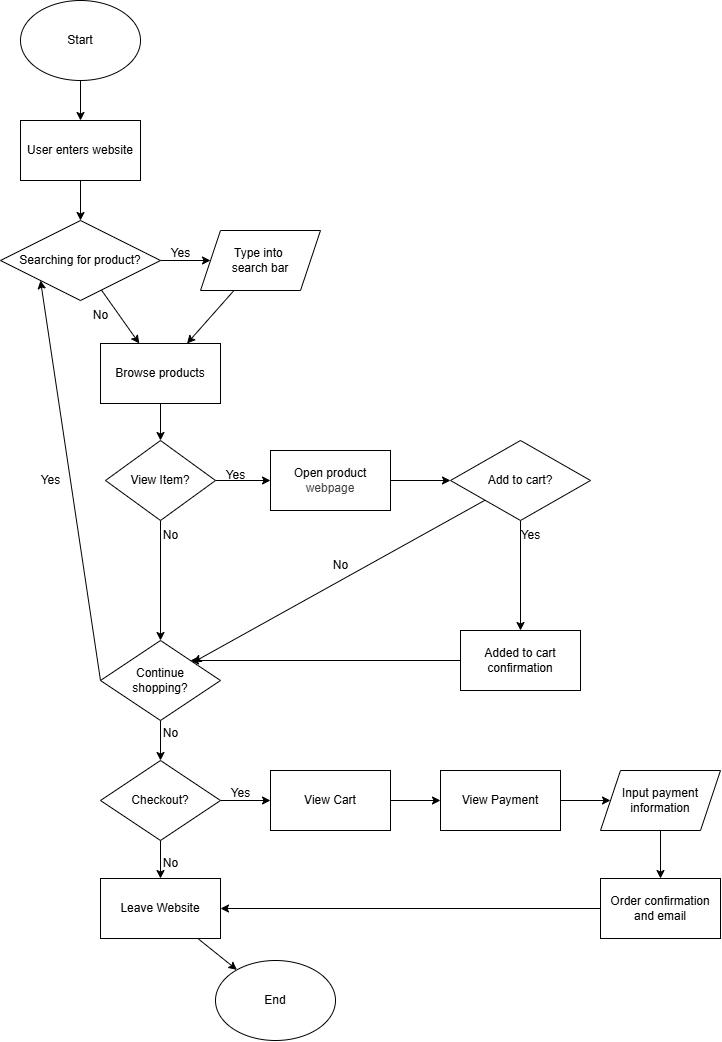

The diagram above was exported from draw.io. Its source (the exported page's mxGraphModel, read from the mxfile embedded in the PNG):
<mxGraphModel dx="980" dy="847" grid="1" gridSize="10" guides="1" tooltips="1" connect="1" arrows="1" fold="1" page="1" pageScale="1" pageWidth="850" pageHeight="1100" math="0" shadow="0">
  <root>
    <mxCell id="0" />
    <mxCell id="1" parent="0" />
    <mxCell id="4" value="" style="edgeStyle=none;html=1;" edge="1" parent="1" source="2" target="3">
      <mxGeometry relative="1" as="geometry" />
    </mxCell>
    <mxCell id="2" value="Start" style="ellipse;whiteSpace=wrap;html=1;" vertex="1" parent="1">
      <mxGeometry x="80" y="40" width="120" height="80" as="geometry" />
    </mxCell>
    <mxCell id="6" value="" style="edgeStyle=none;html=1;" edge="1" parent="1" source="3" target="5">
      <mxGeometry relative="1" as="geometry" />
    </mxCell>
    <mxCell id="3" value="User enters website" style="whiteSpace=wrap;html=1;" vertex="1" parent="1">
      <mxGeometry x="80" y="160" width="120" height="60" as="geometry" />
    </mxCell>
    <mxCell id="13" value="" style="edgeStyle=none;html=1;" edge="1" parent="1" source="5" target="12">
      <mxGeometry relative="1" as="geometry" />
    </mxCell>
    <mxCell id="31" value="" style="edgeStyle=none;html=1;" edge="1" parent="1" source="5" target="9">
      <mxGeometry relative="1" as="geometry" />
    </mxCell>
    <mxCell id="5" value="Searching for product?" style="rhombus;whiteSpace=wrap;html=1;" vertex="1" parent="1">
      <mxGeometry x="60" y="260" width="160" height="80" as="geometry" />
    </mxCell>
    <mxCell id="22" value="" style="edgeStyle=none;html=1;" edge="1" parent="1" source="9" target="12">
      <mxGeometry relative="1" as="geometry" />
    </mxCell>
    <mxCell id="9" value="Type into&amp;nbsp;&lt;div&gt;search bar&lt;/div&gt;" style="shape=parallelogram;perimeter=parallelogramPerimeter;whiteSpace=wrap;html=1;fixedSize=1;" vertex="1" parent="1">
      <mxGeometry x="260" y="270" width="120" height="60" as="geometry" />
    </mxCell>
    <mxCell id="11" value="Yes" style="text;html=1;align=center;verticalAlign=middle;resizable=0;points=[];autosize=1;strokeColor=none;fillColor=none;" vertex="1" parent="1">
      <mxGeometry x="240" y="398" width="40" height="30" as="geometry" />
    </mxCell>
    <mxCell id="24" value="" style="edgeStyle=none;html=1;" edge="1" parent="1" source="12" target="23">
      <mxGeometry relative="1" as="geometry" />
    </mxCell>
    <mxCell id="12" value="Browse products" style="whiteSpace=wrap;html=1;" vertex="1" parent="1">
      <mxGeometry x="160" y="383" width="120" height="60" as="geometry" />
    </mxCell>
    <mxCell id="19" value="" style="edgeStyle=none;html=1;" edge="1" parent="1" source="14" target="18">
      <mxGeometry relative="1" as="geometry" />
    </mxCell>
    <mxCell id="14" value="Open product&lt;div&gt;&lt;span style=&quot;color: rgb(63, 63, 63); background-color: transparent;&quot;&gt;webpage&lt;/span&gt;&lt;/div&gt;" style="whiteSpace=wrap;html=1;" vertex="1" parent="1">
      <mxGeometry x="330" y="490" width="120" height="60" as="geometry" />
    </mxCell>
    <mxCell id="17" value="No" style="text;html=1;align=center;verticalAlign=middle;resizable=0;points=[];autosize=1;strokeColor=none;fillColor=none;" vertex="1" parent="1">
      <mxGeometry x="140" y="340" width="40" height="30" as="geometry" />
    </mxCell>
    <mxCell id="35" value="" style="edgeStyle=none;html=1;" edge="1" parent="1" source="18" target="34">
      <mxGeometry relative="1" as="geometry" />
    </mxCell>
    <mxCell id="38" value="" style="edgeStyle=none;html=1;" edge="1" parent="1" source="18" target="27">
      <mxGeometry relative="1" as="geometry">
        <mxPoint x="580" y="610" as="targetPoint" />
      </mxGeometry>
    </mxCell>
    <mxCell id="18" value="Add to cart?" style="rhombus;whiteSpace=wrap;html=1;" vertex="1" parent="1">
      <mxGeometry x="510" y="480" width="140" height="80" as="geometry" />
    </mxCell>
    <mxCell id="28" value="" style="edgeStyle=none;html=1;" edge="1" parent="1" source="23" target="27">
      <mxGeometry relative="1" as="geometry" />
    </mxCell>
    <mxCell id="30" value="" style="edgeStyle=none;html=1;" edge="1" parent="1" source="23" target="14">
      <mxGeometry relative="1" as="geometry" />
    </mxCell>
    <mxCell id="23" value="View Item?" style="rhombus;whiteSpace=wrap;html=1;" vertex="1" parent="1">
      <mxGeometry x="165" y="480" width="110" height="80" as="geometry" />
    </mxCell>
    <mxCell id="43" style="edgeStyle=none;html=1;exitX=0;exitY=0.5;exitDx=0;exitDy=0;entryX=0;entryY=1;entryDx=0;entryDy=0;" edge="1" parent="1" source="27" target="5">
      <mxGeometry relative="1" as="geometry" />
    </mxCell>
    <mxCell id="46" value="" style="edgeStyle=none;html=1;" edge="1" parent="1" source="27" target="45">
      <mxGeometry relative="1" as="geometry" />
    </mxCell>
    <mxCell id="27" value="Continue&lt;div&gt;shopping?&lt;/div&gt;" style="rhombus;whiteSpace=wrap;html=1;" vertex="1" parent="1">
      <mxGeometry x="160" y="680" width="120" height="80" as="geometry" />
    </mxCell>
    <mxCell id="29" value="No" style="text;html=1;align=center;verticalAlign=middle;resizable=0;points=[];autosize=1;strokeColor=none;fillColor=none;" vertex="1" parent="1">
      <mxGeometry x="210" y="560" width="40" height="30" as="geometry" />
    </mxCell>
    <mxCell id="32" value="Yes" style="text;html=1;align=center;verticalAlign=middle;resizable=0;points=[];autosize=1;strokeColor=none;fillColor=none;" vertex="1" parent="1">
      <mxGeometry x="220" y="278" width="40" height="30" as="geometry" />
    </mxCell>
    <mxCell id="33" value="Yes" style="text;html=1;align=center;verticalAlign=middle;resizable=0;points=[];autosize=1;strokeColor=none;fillColor=none;" vertex="1" parent="1">
      <mxGeometry x="275" y="500" width="40" height="30" as="geometry" />
    </mxCell>
    <mxCell id="42" style="edgeStyle=none;html=1;exitX=0;exitY=0.5;exitDx=0;exitDy=0;entryX=1;entryY=0;entryDx=0;entryDy=0;" edge="1" parent="1" source="34" target="27">
      <mxGeometry relative="1" as="geometry" />
    </mxCell>
    <mxCell id="34" value="Added to cart&lt;div&gt;confirmation&lt;/div&gt;" style="whiteSpace=wrap;html=1;" vertex="1" parent="1">
      <mxGeometry x="520" y="670" width="120" height="60" as="geometry" />
    </mxCell>
    <mxCell id="36" value="Yes" style="text;html=1;align=center;verticalAlign=middle;resizable=0;points=[];autosize=1;strokeColor=none;fillColor=none;" vertex="1" parent="1">
      <mxGeometry x="570" y="560" width="40" height="30" as="geometry" />
    </mxCell>
    <mxCell id="39" value="No" style="text;html=1;align=center;verticalAlign=middle;resizable=0;points=[];autosize=1;strokeColor=none;fillColor=none;" vertex="1" parent="1">
      <mxGeometry x="380" y="590" width="40" height="30" as="geometry" />
    </mxCell>
    <mxCell id="44" value="Yes" style="text;html=1;align=center;verticalAlign=middle;resizable=0;points=[];autosize=1;strokeColor=none;fillColor=none;" vertex="1" parent="1">
      <mxGeometry x="90" y="505" width="40" height="30" as="geometry" />
    </mxCell>
    <mxCell id="48" value="" style="edgeStyle=none;html=1;" edge="1" parent="1" source="45" target="47">
      <mxGeometry relative="1" as="geometry" />
    </mxCell>
    <mxCell id="54" value="" style="edgeStyle=none;html=1;" edge="1" parent="1" source="45" target="53">
      <mxGeometry relative="1" as="geometry" />
    </mxCell>
    <mxCell id="45" value="Checkout?" style="rhombus;whiteSpace=wrap;html=1;" vertex="1" parent="1">
      <mxGeometry x="160" y="800" width="120" height="80" as="geometry" />
    </mxCell>
    <mxCell id="50" value="" style="edgeStyle=none;html=1;" edge="1" parent="1" source="47" target="49">
      <mxGeometry relative="1" as="geometry" />
    </mxCell>
    <mxCell id="47" value="Leave Website" style="whiteSpace=wrap;html=1;" vertex="1" parent="1">
      <mxGeometry x="160" y="918" width="120" height="60" as="geometry" />
    </mxCell>
    <mxCell id="49" value="End" style="ellipse;whiteSpace=wrap;html=1;" vertex="1" parent="1">
      <mxGeometry x="275" y="1000" width="120" height="80" as="geometry" />
    </mxCell>
    <mxCell id="51" value="No" style="text;html=1;align=center;verticalAlign=middle;resizable=0;points=[];autosize=1;strokeColor=none;fillColor=none;" vertex="1" parent="1">
      <mxGeometry x="210" y="758" width="40" height="30" as="geometry" />
    </mxCell>
    <mxCell id="52" value="No" style="text;html=1;align=center;verticalAlign=middle;resizable=0;points=[];autosize=1;strokeColor=none;fillColor=none;" vertex="1" parent="1">
      <mxGeometry x="210" y="888" width="40" height="30" as="geometry" />
    </mxCell>
    <mxCell id="56" value="" style="edgeStyle=none;html=1;" edge="1" parent="1" source="53" target="55">
      <mxGeometry relative="1" as="geometry" />
    </mxCell>
    <mxCell id="53" value="View Cart" style="whiteSpace=wrap;html=1;" vertex="1" parent="1">
      <mxGeometry x="330" y="810" width="120" height="60" as="geometry" />
    </mxCell>
    <mxCell id="58" value="" style="edgeStyle=none;html=1;" edge="1" parent="1" source="55" target="57">
      <mxGeometry relative="1" as="geometry" />
    </mxCell>
    <mxCell id="55" value="View Payment" style="whiteSpace=wrap;html=1;" vertex="1" parent="1">
      <mxGeometry x="500" y="810" width="120" height="60" as="geometry" />
    </mxCell>
    <mxCell id="63" value="" style="edgeStyle=none;html=1;" edge="1" parent="1" source="57" target="62">
      <mxGeometry relative="1" as="geometry" />
    </mxCell>
    <mxCell id="57" value="Input payment&lt;div&gt;information&lt;/div&gt;" style="shape=parallelogram;perimeter=parallelogramPerimeter;whiteSpace=wrap;html=1;fixedSize=1;" vertex="1" parent="1">
      <mxGeometry x="660" y="810" width="120" height="60" as="geometry" />
    </mxCell>
    <mxCell id="59" value="Yes" style="text;html=1;align=center;verticalAlign=middle;resizable=0;points=[];autosize=1;strokeColor=none;fillColor=none;" vertex="1" parent="1">
      <mxGeometry x="280" y="818" width="40" height="30" as="geometry" />
    </mxCell>
    <mxCell id="64" style="edgeStyle=none;html=1;exitX=0;exitY=0.5;exitDx=0;exitDy=0;entryX=1;entryY=0.5;entryDx=0;entryDy=0;" edge="1" parent="1" source="62" target="47">
      <mxGeometry relative="1" as="geometry" />
    </mxCell>
    <mxCell id="62" value="Order confirmation&lt;div&gt;and email&lt;/div&gt;" style="whiteSpace=wrap;html=1;" vertex="1" parent="1">
      <mxGeometry x="660" y="918" width="120" height="60" as="geometry" />
    </mxCell>
  </root>
</mxGraphModel>